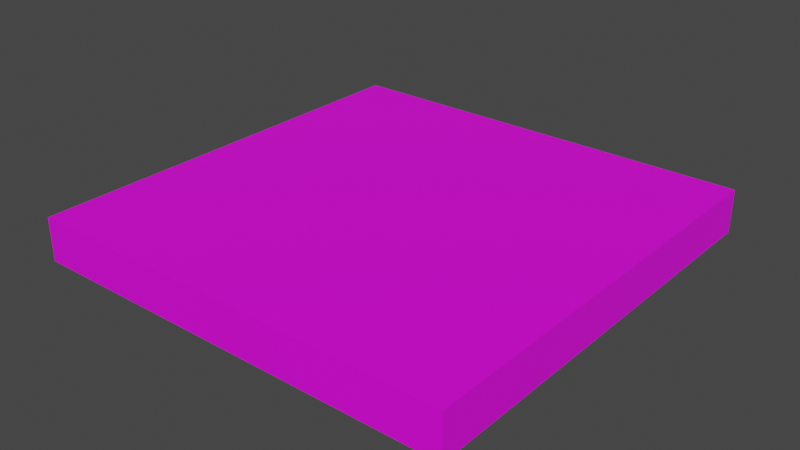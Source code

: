 # Source: blend.blend  (saved by Blender 3.4.6; exported with 4.5.12 LTS)
import bpy
from mathutils import Matrix  # noqa: F401  (used for matrix-valued properties, if any)

bpy.ops.wm.read_factory_settings(use_empty=True)
scene = bpy.context.scene
scene.name = 'Scene'

# ---- collections
col_collection = bpy.data.collections.new('Collection'); scene.collection.children.link(col_collection)

# ---- images (referenced by path relative to the original .blend; pixels are not part of the script)
import os
ASSET_DIR = os.environ.get("B2B_ASSET_DIR", "")  # directory of the original .blend (textures are referenced by path, not embedded)
HERE = os.path.dirname(os.path.abspath(__file__))  # packed textures are extracted next to this script under _unpacked/

def load_image(name, relpath, width, height, colorspace="sRGB"):
    """Load a texture the original file referenced (path relative to the .blend, or extracted next to this script)."""
    p = next((c for c in (os.path.join(HERE, relpath), os.path.join(ASSET_DIR, relpath)) if relpath and os.path.exists(c)), "")
    if p:
        img = bpy.data.images.load(p, check_existing=True)
        img.name = name
    else:  # same state as the original file: an image datablock whose file is absent (Cycles renders it pink)
        img = bpy.data.images.new(name, width, height)
        img.source = "FILE"
        img.filepath = "//" + (relpath or name)
    img.colorspace_settings.name = colorspace
    return img
img_png = load_image('前进.png', '前进.png', 1024, 1024, 'sRGB')

# ---- materials (node trees are filled in below, after node groups)
mat_material = bpy.data.materials.new('Material')
mat_material.alpha_threshold = 0.0
mat_material.use_transparent_shadow = False
mat_material.roughness = 0.5
mat_material.line_color = (0.0, 0.0, 0.0, 1.0)

# ---- material node trees
mat_material.use_nodes = True; mat_material.node_tree.nodes.clear()
_N = mat_material.node_tree.nodes; _L = mat_material.node_tree.links
n0 = _N.new('ShaderNodeOutputMaterial'); n0.name = 'Material Output'; n0.location = (300, 300)
n1 = _N.new('ShaderNodeBsdfPrincipled'); n1.name = 'Principled BSDF'; n1.location = (10, 300)
n1.distribution = 'GGX'
n1.subsurface_method = 'RANDOM_WALK_SKIN'
n1.inputs[3].default_value = 1.45
n1.inputs[27].default_value = (0.0, 0.0, 0.0, 1.0)
n1.inputs[28].default_value = 1.0
n2 = _N.new('ShaderNodeTexImage'); n2.name = '图像纹理'; n2.location = (-280, 275)
n2.image = img_png
_L.new(n1.outputs[0], n0.inputs[0])
_L.new(n2.outputs[0], n1.inputs[0])
n0.is_active_output = True

# ---- world
world_world = bpy.data.worlds.new('World'); scene.world = world_world
world_world.use_nodes = True; world_world.node_tree.nodes.clear()
_N = world_world.node_tree.nodes; _L = world_world.node_tree.links
n0 = _N.new('ShaderNodeOutputWorld'); n0.name = 'World Output'; n0.location = (300, 300)
n1 = _N.new('ShaderNodeBackground'); n1.name = 'Background'; n1.location = (10, 300)
n1.inputs[0].default_value = (0.05088, 0.05088, 0.05088, 1.0)
_L.new(n1.outputs[0], n0.inputs[0])
n0.is_active_output = True
world_world.color = (0.05088, 0.05088, 0.05088)
world_world.use_sun_shadow = False
world_world.sun_shadow_jitter_overblur = 0.0

# ---- meshes
me_cube = bpy.data.meshes.new('Cube')
me_cube.from_pydata([(1.0, 0.1, -10.0), (1.0, -0.1, -10.0), (1.0, 0.1, 10.0), (1.0, -0.1, 10.0), (-1.0, 0.1, -10.0), (-1.0, -0.1, -10.0), (-1.0, 0.1, 10.0), (-1.0, -0.1, 10.0)], [], [(0, 4, 6, 2), (3, 2, 6, 7), (7, 6, 4, 5), (5, 1, 3, 7), (1, 0, 2, 3), (5, 4, 0, 1)])
_uv = me_cube.uv_layers.new(name='UVMap')
_uv.uv.foreach_set('vector', [0.6591, 0.4986, 0.9305, 0.5, 0.9305, 0.7371, 0.6591, 0.7399, 0.3667, 0.7399, 0.6591, 0.7399, 0.6591, 0.9811, 0.3667, 0.9811, 0.3667, 0.0162, 0.6591, 0.0162, 0.6591, 0.2574, 0.3667, 0.2574, 0.07431, 0.4986, 0.3667, 0.4986, 0.3667, 0.7399, 0.07431, 0.7399, 0.3667, 0.4986, 0.6591, 0.4986, 0.6591, 0.7399, 0.3667, 0.7399, 0.3667, 0.2574, 0.6591, 0.2574, 0.6591, 0.4986, 0.3667, 0.4986])
me_cube.materials.append(mat_material)
me_cube.use_mirror_vertex_groups = False
me_cube.update()

# ---- objects
ob_cube = bpy.data.objects.new('Cube', me_cube)

# ---- transforms, parenting, visibility, modifiers, constraints
ob_cube.location = (0.0, 0.0, 0.0)
ob_cube.rotation_euler = (1.571, 0.0, 0.0)
ob_cube.scale = (1.0, 1.0, 0.1)
ob_cube.lock_rotations_4d = False
ob_cube.empty_display_type = 'ARROWS'
ob_cube.lineart.crease_threshold = 0.0

# ---- collection membership
col_collection.objects.link(ob_cube)

# ---- scene / render settings (as saved in the file)
scene.frame_start = 1; scene.frame_end = 250; scene.frame_set(1)
scene.render.engine = 'BLENDER_EEVEE_NEXT'
scene.cycles.sampling_pattern = 'TABULATED_SOBOL'
scene.cycles.use_light_tree = False
scene.view_settings.view_transform = 'Filmic'
bpy.context.view_layer.update()

# ---- added for rendering (the .blend has no active camera and no usable light): camera, sun
cam_auto = bpy.data.cameras.new('AutoCamera')
cam_auto.lens = 50.0
cam_auto.sensor_width = 36.0
cam_auto.clip_end = 1000.0
ob_auto_camera = bpy.data.objects.new('AutoCamera', cam_auto)
scene.collection.objects.link(ob_auto_camera)
ob_auto_camera.location = (2.62346, -3.14816, 2.09877)
ob_auto_camera.rotation_euler = (1.09748, -7.21219e-08, 0.694738)
scene.camera = ob_auto_camera
light_auto_sun = bpy.data.lights.new('AutoSun', 'SUN')
light_auto_sun.energy = 3.0
light_auto_sun.angle = 0.0523599
ob_auto_sun = bpy.data.objects.new('AutoSun', light_auto_sun)
scene.collection.objects.link(ob_auto_sun)
ob_auto_sun.rotation_euler = (0.872665, 0.174533, 0.523599)
bpy.context.view_layer.update()
